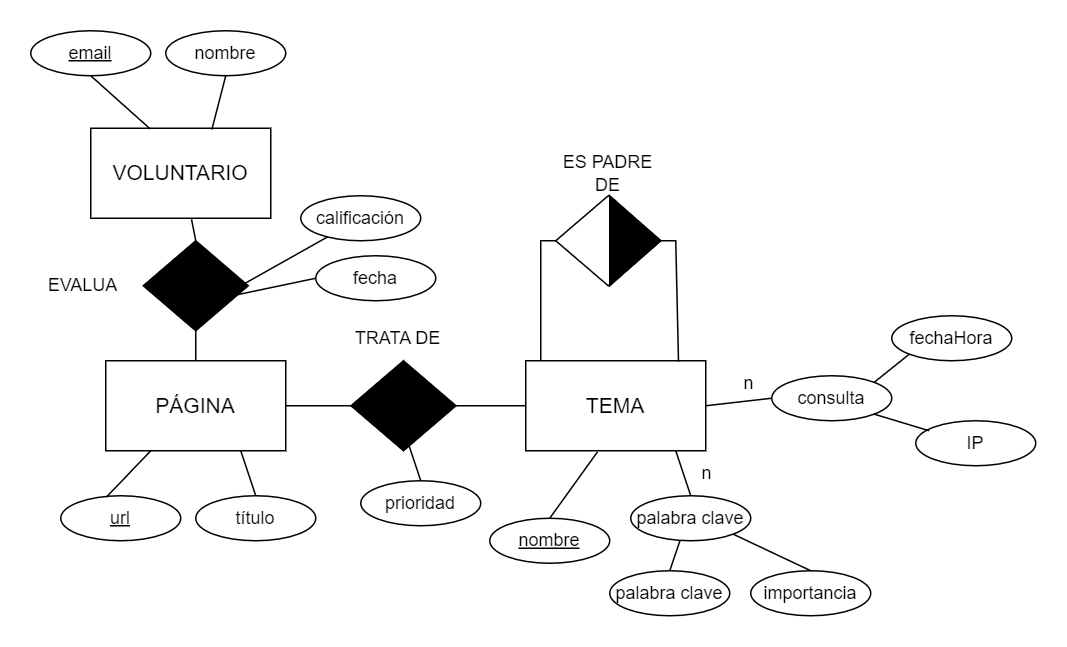

The diagram above was exported from draw.io. Its source (the exported page's mxGraphModel, read from the mxfile embedded in the PNG):
<mxGraphModel dx="880" dy="1741" grid="1" gridSize="10" guides="1" tooltips="1" connect="1" arrows="1" fold="1" page="1" pageScale="1" pageWidth="827" pageHeight="1169" math="0" shadow="0">
  <root>
    <mxCell id="0" />
    <mxCell id="1" parent="0" />
    <mxCell id="jCuRIasRknRVS632XW19-1" value="&lt;font style=&quot;font-size: 14px;&quot;&gt;TEMA&lt;/font&gt;" style="rounded=0;whiteSpace=wrap;html=1;" parent="1" vertex="1">
      <mxGeometry x="530" y="160" width="120" height="60" as="geometry" />
    </mxCell>
    <mxCell id="jCuRIasRknRVS632XW19-2" value="&lt;font style=&quot;font-size: 14px;&quot;&gt;PÁGINA&lt;/font&gt;" style="rounded=0;whiteSpace=wrap;html=1;" parent="1" vertex="1">
      <mxGeometry x="250" y="160" width="120" height="60" as="geometry" />
    </mxCell>
    <mxCell id="jCuRIasRknRVS632XW19-3" value="" style="rhombus;whiteSpace=wrap;html=1;" parent="1" vertex="1">
      <mxGeometry x="550" y="50" width="70" height="60" as="geometry" />
    </mxCell>
    <mxCell id="jCuRIasRknRVS632XW19-4" value="" style="endArrow=none;html=1;rounded=0;entryX=1;entryY=0.5;entryDx=0;entryDy=0;exitX=0.849;exitY=0.008;exitDx=0;exitDy=0;exitPerimeter=0;" parent="1" source="jCuRIasRknRVS632XW19-1" target="jCuRIasRknRVS632XW19-3" edge="1">
      <mxGeometry width="50" height="50" relative="1" as="geometry">
        <mxPoint x="870" y="300" as="sourcePoint" />
        <mxPoint x="920" y="250" as="targetPoint" />
        <Array as="points">
          <mxPoint x="630" y="80" />
        </Array>
      </mxGeometry>
    </mxCell>
    <mxCell id="jCuRIasRknRVS632XW19-5" value="" style="endArrow=none;html=1;rounded=0;entryX=0;entryY=0.5;entryDx=0;entryDy=0;" parent="1" target="jCuRIasRknRVS632XW19-3" edge="1">
      <mxGeometry width="50" height="50" relative="1" as="geometry">
        <mxPoint x="540" y="160" as="sourcePoint" />
        <mxPoint x="630" y="90" as="targetPoint" />
        <Array as="points">
          <mxPoint x="540" y="80" />
        </Array>
      </mxGeometry>
    </mxCell>
    <mxCell id="jCuRIasRknRVS632XW19-6" value="" style="triangle;whiteSpace=wrap;html=1;fillColor=#000000;" parent="1" vertex="1">
      <mxGeometry x="586" y="50" width="34" height="60" as="geometry" />
    </mxCell>
    <mxCell id="jCuRIasRknRVS632XW19-7" value="ES PADRE DE" style="text;html=1;align=center;verticalAlign=middle;whiteSpace=wrap;rounded=0;" parent="1" vertex="1">
      <mxGeometry x="550" y="20" width="70" height="30" as="geometry" />
    </mxCell>
    <mxCell id="jCuRIasRknRVS632XW19-8" value="" style="rhombus;whiteSpace=wrap;html=1;fillColor=#000000;" parent="1" vertex="1">
      <mxGeometry x="413.5" y="160" width="70" height="60" as="geometry" />
    </mxCell>
    <mxCell id="jCuRIasRknRVS632XW19-9" value="TRATA DE" style="text;html=1;align=center;verticalAlign=middle;whiteSpace=wrap;rounded=0;" parent="1" vertex="1">
      <mxGeometry x="410" y="130" width="70" height="30" as="geometry" />
    </mxCell>
    <mxCell id="jCuRIasRknRVS632XW19-10" value="&lt;u&gt;url&lt;/u&gt;" style="ellipse;whiteSpace=wrap;html=1;" parent="1" vertex="1">
      <mxGeometry x="220" y="250" width="80" height="30" as="geometry" />
    </mxCell>
    <mxCell id="jCuRIasRknRVS632XW19-11" value="título" style="ellipse;whiteSpace=wrap;html=1;" parent="1" vertex="1">
      <mxGeometry x="310" y="250" width="80" height="30" as="geometry" />
    </mxCell>
    <mxCell id="jCuRIasRknRVS632XW19-12" value="" style="endArrow=none;html=1;rounded=0;exitX=0.38;exitY=0.032;exitDx=0;exitDy=0;exitPerimeter=0;entryX=0.25;entryY=1;entryDx=0;entryDy=0;" parent="1" source="jCuRIasRknRVS632XW19-10" target="jCuRIasRknRVS632XW19-2" edge="1">
      <mxGeometry width="50" height="50" relative="1" as="geometry">
        <mxPoint x="330" y="250" as="sourcePoint" />
        <mxPoint x="380" y="200" as="targetPoint" />
      </mxGeometry>
    </mxCell>
    <mxCell id="jCuRIasRknRVS632XW19-13" value="" style="endArrow=none;html=1;rounded=0;exitX=0.5;exitY=0;exitDx=0;exitDy=0;entryX=0.75;entryY=1;entryDx=0;entryDy=0;" parent="1" source="jCuRIasRknRVS632XW19-11" target="jCuRIasRknRVS632XW19-2" edge="1">
      <mxGeometry width="50" height="50" relative="1" as="geometry">
        <mxPoint x="260" y="261" as="sourcePoint" />
        <mxPoint x="290" y="230" as="targetPoint" />
      </mxGeometry>
    </mxCell>
    <mxCell id="jCuRIasRknRVS632XW19-14" value="prioridad" style="ellipse;whiteSpace=wrap;html=1;" parent="1" vertex="1">
      <mxGeometry x="420" y="240" width="80" height="30" as="geometry" />
    </mxCell>
    <mxCell id="jCuRIasRknRVS632XW19-15" value="" style="endArrow=none;html=1;rounded=0;exitX=0.5;exitY=0;exitDx=0;exitDy=0;entryX=0.75;entryY=1;entryDx=0;entryDy=0;" parent="1" source="jCuRIasRknRVS632XW19-14" edge="1">
      <mxGeometry width="50" height="50" relative="1" as="geometry">
        <mxPoint x="370" y="251" as="sourcePoint" />
        <mxPoint x="450" y="210" as="targetPoint" />
      </mxGeometry>
    </mxCell>
    <mxCell id="jCuRIasRknRVS632XW19-16" value="palabra clave" style="ellipse;whiteSpace=wrap;html=1;" parent="1" vertex="1">
      <mxGeometry x="600" y="250" width="80" height="30" as="geometry" />
    </mxCell>
    <mxCell id="jCuRIasRknRVS632XW19-17" value="" style="endArrow=none;html=1;rounded=0;exitX=0.5;exitY=0;exitDx=0;exitDy=0;entryX=0.75;entryY=1;entryDx=0;entryDy=0;" parent="1" source="jCuRIasRknRVS632XW19-16" edge="1">
      <mxGeometry width="50" height="50" relative="1" as="geometry">
        <mxPoint x="550" y="261" as="sourcePoint" />
        <mxPoint x="630" y="220" as="targetPoint" />
      </mxGeometry>
    </mxCell>
    <mxCell id="jCuRIasRknRVS632XW19-18" value="palabra clave" style="ellipse;whiteSpace=wrap;html=1;" parent="1" vertex="1">
      <mxGeometry x="586" y="300" width="80" height="30" as="geometry" />
    </mxCell>
    <mxCell id="jCuRIasRknRVS632XW19-19" value="" style="endArrow=none;html=1;rounded=0;exitX=0.5;exitY=0;exitDx=0;exitDy=0;entryX=0.41;entryY=1;entryDx=0;entryDy=0;entryPerimeter=0;" parent="1" source="jCuRIasRknRVS632XW19-18" target="jCuRIasRknRVS632XW19-16" edge="1">
      <mxGeometry width="50" height="50" relative="1" as="geometry">
        <mxPoint x="536" y="311" as="sourcePoint" />
        <mxPoint x="616" y="270" as="targetPoint" />
      </mxGeometry>
    </mxCell>
    <mxCell id="jCuRIasRknRVS632XW19-20" value="importancia" style="ellipse;whiteSpace=wrap;html=1;" parent="1" vertex="1">
      <mxGeometry x="680" y="300" width="80" height="30" as="geometry" />
    </mxCell>
    <mxCell id="jCuRIasRknRVS632XW19-21" value="" style="endArrow=none;html=1;rounded=0;exitX=0.5;exitY=0;exitDx=0;exitDy=0;entryX=1;entryY=1;entryDx=0;entryDy=0;" parent="1" source="jCuRIasRknRVS632XW19-20" target="jCuRIasRknRVS632XW19-16" edge="1">
      <mxGeometry width="50" height="50" relative="1" as="geometry">
        <mxPoint x="630" y="311" as="sourcePoint" />
        <mxPoint x="710" y="270" as="targetPoint" />
      </mxGeometry>
    </mxCell>
    <mxCell id="jCuRIasRknRVS632XW19-22" value="n" style="text;html=1;align=center;verticalAlign=middle;whiteSpace=wrap;rounded=0;" parent="1" vertex="1">
      <mxGeometry x="636" y="220" width="30" height="30" as="geometry" />
    </mxCell>
    <mxCell id="jCuRIasRknRVS632XW19-23" value="consulta" style="ellipse;whiteSpace=wrap;html=1;" parent="1" vertex="1">
      <mxGeometry x="694" y="170" width="80" height="30" as="geometry" />
    </mxCell>
    <mxCell id="jCuRIasRknRVS632XW19-24" value="" style="endArrow=none;html=1;rounded=0;exitX=0;exitY=0.5;exitDx=0;exitDy=0;entryX=1;entryY=0.5;entryDx=0;entryDy=0;" parent="1" source="jCuRIasRknRVS632XW19-23" target="jCuRIasRknRVS632XW19-1" edge="1">
      <mxGeometry width="50" height="50" relative="1" as="geometry">
        <mxPoint x="644" y="181" as="sourcePoint" />
        <mxPoint x="724" y="140" as="targetPoint" />
      </mxGeometry>
    </mxCell>
    <mxCell id="jCuRIasRknRVS632XW19-25" value="IP" style="ellipse;whiteSpace=wrap;html=1;" parent="1" vertex="1">
      <mxGeometry x="790" y="200" width="80" height="30" as="geometry" />
    </mxCell>
    <mxCell id="jCuRIasRknRVS632XW19-26" value="" style="endArrow=none;html=1;rounded=0;exitX=0.112;exitY=0.222;exitDx=0;exitDy=0;entryX=1;entryY=1;entryDx=0;entryDy=0;exitPerimeter=0;" parent="1" source="jCuRIasRknRVS632XW19-25" target="jCuRIasRknRVS632XW19-23" edge="1">
      <mxGeometry width="50" height="50" relative="1" as="geometry">
        <mxPoint x="630" y="231" as="sourcePoint" />
        <mxPoint x="710" y="190" as="targetPoint" />
      </mxGeometry>
    </mxCell>
    <mxCell id="jCuRIasRknRVS632XW19-27" value="fechaHora" style="ellipse;whiteSpace=wrap;html=1;" parent="1" vertex="1">
      <mxGeometry x="774" y="130" width="80" height="30" as="geometry" />
    </mxCell>
    <mxCell id="jCuRIasRknRVS632XW19-28" value="" style="endArrow=none;html=1;rounded=0;exitX=0;exitY=1;exitDx=0;exitDy=0;entryX=1;entryY=0;entryDx=0;entryDy=0;" parent="1" source="jCuRIasRknRVS632XW19-27" target="jCuRIasRknRVS632XW19-23" edge="1">
      <mxGeometry width="50" height="50" relative="1" as="geometry">
        <mxPoint x="724" y="231" as="sourcePoint" />
        <mxPoint x="804" y="190" as="targetPoint" />
      </mxGeometry>
    </mxCell>
    <mxCell id="jCuRIasRknRVS632XW19-29" value="n" style="text;html=1;align=center;verticalAlign=middle;whiteSpace=wrap;rounded=0;" parent="1" vertex="1">
      <mxGeometry x="664" y="160" width="30" height="30" as="geometry" />
    </mxCell>
    <mxCell id="jCuRIasRknRVS632XW19-32" value="" style="endArrow=none;html=1;rounded=0;exitX=1;exitY=0.5;exitDx=0;exitDy=0;entryX=0;entryY=0.5;entryDx=0;entryDy=0;" parent="1" source="jCuRIasRknRVS632XW19-2" target="jCuRIasRknRVS632XW19-8" edge="1">
      <mxGeometry width="50" height="50" relative="1" as="geometry">
        <mxPoint x="390" y="300" as="sourcePoint" />
        <mxPoint x="440" y="250" as="targetPoint" />
      </mxGeometry>
    </mxCell>
    <mxCell id="jCuRIasRknRVS632XW19-33" value="" style="endArrow=none;html=1;rounded=0;exitX=1;exitY=0.5;exitDx=0;exitDy=0;entryX=0;entryY=0.5;entryDx=0;entryDy=0;" parent="1" source="jCuRIasRknRVS632XW19-8" target="jCuRIasRknRVS632XW19-1" edge="1">
      <mxGeometry width="50" height="50" relative="1" as="geometry">
        <mxPoint x="380" y="200" as="sourcePoint" />
        <mxPoint x="423" y="200" as="targetPoint" />
      </mxGeometry>
    </mxCell>
    <mxCell id="jCuRIasRknRVS632XW19-34" value="&lt;font style=&quot;font-size: 14px;&quot;&gt;VOLUNTARIO&lt;/font&gt;" style="rounded=0;whiteSpace=wrap;html=1;" parent="1" vertex="1">
      <mxGeometry x="240" y="5" width="120" height="60" as="geometry" />
    </mxCell>
    <mxCell id="jCuRIasRknRVS632XW19-35" value="&lt;u&gt;email&lt;/u&gt;" style="ellipse;whiteSpace=wrap;html=1;" parent="1" vertex="1">
      <mxGeometry x="200" y="-60" width="80" height="30" as="geometry" />
    </mxCell>
    <mxCell id="jCuRIasRknRVS632XW19-36" value="nombre" style="ellipse;whiteSpace=wrap;html=1;" parent="1" vertex="1">
      <mxGeometry x="290" y="-60" width="80" height="30" as="geometry" />
    </mxCell>
    <mxCell id="jCuRIasRknRVS632XW19-37" value="" style="endArrow=none;html=1;rounded=0;exitX=0.5;exitY=1;exitDx=0;exitDy=0;entryX=0.33;entryY=0.007;entryDx=0;entryDy=0;entryPerimeter=0;" parent="1" source="jCuRIasRknRVS632XW19-35" target="jCuRIasRknRVS632XW19-34" edge="1">
      <mxGeometry width="50" height="50" relative="1" as="geometry">
        <mxPoint x="310" y="-60" as="sourcePoint" />
        <mxPoint x="260" as="targetPoint" />
      </mxGeometry>
    </mxCell>
    <mxCell id="jCuRIasRknRVS632XW19-38" value="" style="endArrow=none;html=1;rounded=0;exitX=0.5;exitY=1;exitDx=0;exitDy=0;entryX=0.673;entryY=0.013;entryDx=0;entryDy=0;entryPerimeter=0;" parent="1" source="jCuRIasRknRVS632XW19-36" target="jCuRIasRknRVS632XW19-34" edge="1">
      <mxGeometry width="50" height="50" relative="1" as="geometry">
        <mxPoint x="240" y="-49" as="sourcePoint" />
        <mxPoint x="320" as="targetPoint" />
      </mxGeometry>
    </mxCell>
    <mxCell id="jCuRIasRknRVS632XW19-39" value="" style="rhombus;whiteSpace=wrap;html=1;fillColor=#000000;" parent="1" vertex="1">
      <mxGeometry x="275" y="80" width="70" height="60" as="geometry" />
    </mxCell>
    <mxCell id="jCuRIasRknRVS632XW19-40" value="EVALUA" style="text;html=1;align=center;verticalAlign=middle;whiteSpace=wrap;rounded=0;" parent="1" vertex="1">
      <mxGeometry x="200" y="95" width="70" height="30" as="geometry" />
    </mxCell>
    <mxCell id="jCuRIasRknRVS632XW19-41" value="" style="endArrow=none;html=1;rounded=0;entryX=0.56;entryY=1.012;entryDx=0;entryDy=0;entryPerimeter=0;exitX=0.5;exitY=0;exitDx=0;exitDy=0;" parent="1" source="jCuRIasRknRVS632XW19-39" target="jCuRIasRknRVS632XW19-34" edge="1">
      <mxGeometry width="50" height="50" relative="1" as="geometry">
        <mxPoint x="330" y="110" as="sourcePoint" />
        <mxPoint x="380" y="60" as="targetPoint" />
      </mxGeometry>
    </mxCell>
    <mxCell id="jCuRIasRknRVS632XW19-42" value="" style="endArrow=none;html=1;rounded=0;exitX=0.5;exitY=1;exitDx=0;exitDy=0;entryX=0.5;entryY=0;entryDx=0;entryDy=0;" parent="1" source="jCuRIasRknRVS632XW19-39" target="jCuRIasRknRVS632XW19-2" edge="1">
      <mxGeometry width="50" height="50" relative="1" as="geometry">
        <mxPoint x="330" y="110" as="sourcePoint" />
        <mxPoint x="380" y="60" as="targetPoint" />
      </mxGeometry>
    </mxCell>
    <mxCell id="jCuRIasRknRVS632XW19-43" value="calificación" style="ellipse;whiteSpace=wrap;html=1;" parent="1" vertex="1">
      <mxGeometry x="380" y="50" width="80" height="30" as="geometry" />
    </mxCell>
    <mxCell id="jCuRIasRknRVS632XW19-44" value="" style="endArrow=none;html=1;rounded=0;" parent="1" target="jCuRIasRknRVS632XW19-43" edge="1">
      <mxGeometry width="50" height="50" relative="1" as="geometry">
        <mxPoint x="340" y="110" as="sourcePoint" />
        <mxPoint x="380" y="60" as="targetPoint" />
      </mxGeometry>
    </mxCell>
    <mxCell id="jCuRIasRknRVS632XW19-46" value="fecha" style="ellipse;whiteSpace=wrap;html=1;" parent="1" vertex="1">
      <mxGeometry x="390" y="90" width="80" height="30" as="geometry" />
    </mxCell>
    <mxCell id="jCuRIasRknRVS632XW19-47" value="" style="endArrow=none;html=1;rounded=0;entryX=0;entryY=0.5;entryDx=0;entryDy=0;exitX=0.812;exitY=0.62;exitDx=0;exitDy=0;exitPerimeter=0;" parent="1" source="jCuRIasRknRVS632XW19-39" target="jCuRIasRknRVS632XW19-46" edge="1">
      <mxGeometry width="50" height="50" relative="1" as="geometry">
        <mxPoint x="350" y="120" as="sourcePoint" />
        <mxPoint x="408" y="87" as="targetPoint" />
      </mxGeometry>
    </mxCell>
    <mxCell id="jCuRIasRknRVS632XW19-48" value="&lt;u&gt;nombre&lt;/u&gt;" style="ellipse;whiteSpace=wrap;html=1;" parent="1" vertex="1">
      <mxGeometry x="506" y="265" width="80" height="30" as="geometry" />
    </mxCell>
    <mxCell id="jCuRIasRknRVS632XW19-49" value="" style="endArrow=none;html=1;rounded=0;exitX=0.5;exitY=0;exitDx=0;exitDy=0;entryX=0.399;entryY=1.011;entryDx=0;entryDy=0;entryPerimeter=0;" parent="1" source="jCuRIasRknRVS632XW19-48" target="jCuRIasRknRVS632XW19-1" edge="1">
      <mxGeometry width="50" height="50" relative="1" as="geometry">
        <mxPoint x="456" y="276" as="sourcePoint" />
        <mxPoint x="536" y="235" as="targetPoint" />
      </mxGeometry>
    </mxCell>
  </root>
</mxGraphModel>